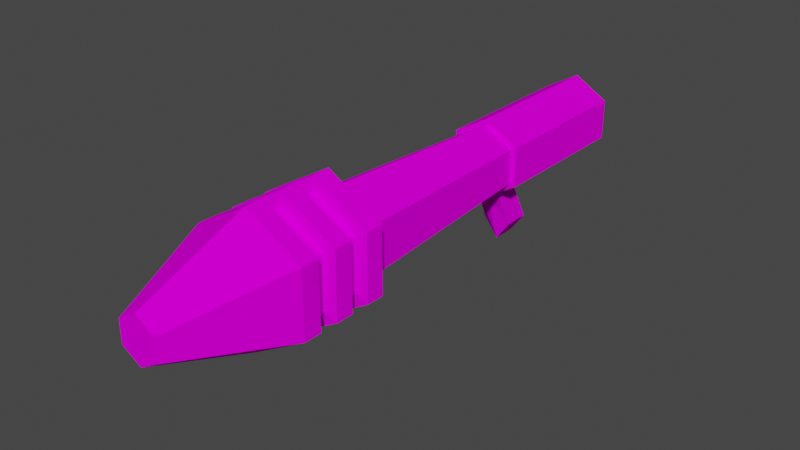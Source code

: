 # Source: Model_Pickup_wep02.blend  (saved by Blender 2.83.18; exported with 4.5.12 LTS)
import bpy
from mathutils import Matrix  # noqa: F401  (used for matrix-valued properties, if any)

bpy.ops.wm.read_factory_settings(use_empty=True)
scene = bpy.context.scene
scene.name = 'Scene'

# ---- collections
col_collection = bpy.data.collections.new('Collection'); scene.collection.children.link(col_collection)

# ---- images (referenced by path relative to the original .blend; pixels are not part of the script)
import os
ASSET_DIR = os.environ.get("B2B_ASSET_DIR", "")  # directory of the original .blend (textures are referenced by path, not embedded)
HERE = os.path.dirname(os.path.abspath(__file__))  # packed textures are extracted next to this script under _unpacked/

def load_image(name, relpath, width, height, colorspace="sRGB"):
    """Load a texture the original file referenced (path relative to the .blend, or extracted next to this script)."""
    p = next((c for c in (os.path.join(HERE, relpath), os.path.join(ASSET_DIR, relpath)) if relpath and os.path.exists(c)), "")
    if p:
        img = bpy.data.images.load(p, check_existing=True)
        img.name = name
    else:  # same state as the original file: an image datablock whose file is absent (Cycles renders it pink)
        img = bpy.data.images.new(name, width, height)
        img.source = "FILE"
        img.filepath = "//" + (relpath or name)
    img.colorspace_settings.name = colorspace
    return img
img_ms_modelview_wep_02_txt_png = load_image('MS_MODELVIEW_WEP_02_TXT.png', 'MS_MODELVIEW_WEP_02_TXT.png', 1024, 1024, 'sRGB')

# ---- materials (node trees are filled in below, after node groups)
mat_material_004 = bpy.data.materials.new('Material.004')
mat_material_004.use_transparent_shadow = False

# ---- material node trees
mat_material_004.use_nodes = True; mat_material_004.node_tree.nodes.clear()
_N = mat_material_004.node_tree.nodes; _L = mat_material_004.node_tree.links
n0 = _N.new('ShaderNodeOutputMaterial'); n0.name = 'Material Output'; n0.location = (300, 300)
n1 = _N.new('ShaderNodeBsdfPrincipled'); n1.name = 'Principled BSDF'; n1.location = (10, 300)
n1.distribution = 'GGX'
n1.subsurface_method = 'BURLEY'
n1.inputs[3].default_value = 1.45
n1.inputs[13].default_value = 0.0
n1.inputs[27].default_value = (0.0, 0.0, 0.0, 1.0)
n1.inputs[28].default_value = 1.0
n2 = _N.new('ShaderNodeTexImage'); n2.name = 'Image Texture'; n2.location = (-280, 280)
n2.image = img_ms_modelview_wep_02_txt_png
n2.interpolation = 'Closest'
_L.new(n1.outputs[0], n0.inputs[0])
_L.new(n2.outputs[0], n1.inputs[0])
n0.is_active_output = True

# ---- world
world_world = bpy.data.worlds.new('World'); scene.world = world_world
world_world.use_nodes = True; world_world.node_tree.nodes.clear()
_N = world_world.node_tree.nodes; _L = world_world.node_tree.links
n0 = _N.new('ShaderNodeOutputWorld'); n0.name = 'World Output'; n0.location = (300, 300)
n1 = _N.new('ShaderNodeBackground'); n1.name = 'Background'; n1.location = (10, 300)
n1.inputs[0].default_value = (0.05088, 0.05088, 0.05088, 1.0)
_L.new(n1.outputs[0], n0.inputs[0])
n0.is_active_output = True
world_world.color = (0.05088, 0.05088, 0.05088)
world_world.use_sun_shadow = False
world_world.sun_shadow_jitter_overblur = 0.0

# ---- meshes
me_cube_001 = bpy.data.meshes.new('Cube.001')
me_cube_001.from_pydata([(-0.02918, 0.01886, 0.1734), (-0.02357, 0.02279, 0.1819), (-0.008519, -0.02829, 0.156), (0.0, -0.02749, 0.1511), (0.008519, -0.02829, 0.156), (3.725e-09, -0.009619, 0.1511), (-0.008519, -0.008814, 0.156), (0.008519, -0.008814, 0.156), (0.0, -0.02749, 0.1511), (3.725e-09, -0.009619, 0.1511), (-0.008519, -0.02829, 0.156), (0.008519, -0.02829, 0.156), (-0.008519, -0.008814, 0.156), (0.008519, -0.008814, 0.156), (1.49e-08, -0.3296, 0.164), (-0.01403, -0.3296, 0.1721), (-0.01403, -0.3296, 0.1883), (-7.451e-09, -0.3296, 0.1964), (0.01403, -0.3296, 0.1883), (0.01403, -0.3296, 0.1721), (1.49e-08, -0.3296, 0.164), (-0.01403, -0.3296, 0.1721), (-0.01403, -0.3296, 0.1883), (-7.451e-09, -0.3296, 0.1964), (0.01403, -0.3296, 0.1883), (0.01403, -0.3296, 0.1721), (-0.04041, -0.2518, 0.1569), (1.49e-08, -0.2518, 0.1336), (-0.04041, -0.2518, 0.2035), (2.235e-08, -0.2518, 0.2269), (0.04041, -0.2518, 0.2035), (0.04041, -0.2518, 0.1569), (0.04041, -0.2259, 0.1569), (0.04041, -0.2259, 0.2035), (2.235e-08, -0.2259, 0.2269), (-0.04041, -0.2259, 0.2035), (1.49e-08, -0.2259, 0.1336), (-0.04041, -0.2259, 0.1569), (-0.04041, -0.2389, 0.1569), (1.863e-08, -0.2389, 0.1336), (-0.04041, -0.2389, 0.2035), (2.608e-08, -0.2389, 0.2269), (0.04041, -0.2389, 0.2035), (0.04041, -0.2389, 0.1569), (1.863e-08, -0.213, 0.2269), (0.04041, -0.213, 0.2035), (0.04041, -0.213, 0.1569), (1.118e-08, -0.213, 0.1336), (1.118e-08, -0.213, 0.1336), (-0.04041, -0.213, 0.1569), (-0.03232, -0.2272, 0.1616), (-0.03232, -0.2272, 0.1989), (1.49e-08, -0.2272, 0.2175), (0.03232, -0.2272, 0.1989), (0.03232, -0.2272, 0.1616), (1.118e-08, -0.2272, 0.1429), (-0.04041, -0.213, 0.2035), (-0.04041, -0.213, 0.1569), (-0.04041, -0.213, 0.2035), (1.863e-08, -0.213, 0.2269), (0.04041, -0.213, 0.2035), (0.04041, -0.213, 0.1569), (-0.03232, -0.2376, 0.1616), (2.235e-08, -0.2376, 0.1429), (-0.03232, -0.2376, 0.1989), (2.608e-08, -0.2376, 0.2175), (0.03232, -0.2376, 0.1989), (0.03232, -0.2376, 0.1616), (-0.04041, -0.2, 0.1569), (1.49e-08, -0.2, 0.1336), (-0.04041, -0.2, 0.2035), (1.49e-08, -0.2, 0.2269), (0.04041, -0.2, 0.2035), (0.04041, -0.2, 0.1569), (-0.04041, -0.187, 0.1569), (1.49e-08, -0.187, 0.1336), (-0.04041, -0.187, 0.2035), (2.235e-08, -0.187, 0.2269), (0.04041, -0.187, 0.2035), (0.04041, -0.187, 0.1569), (-0.03232, -0.2117, 0.1616), (1.49e-08, -0.2117, 0.1429), (-0.03232, -0.2117, 0.1989), (1.863e-08, -0.2117, 0.2175), (0.03232, -0.2117, 0.1989), (0.03232, -0.2117, 0.1616), (0.03232, -0.2013, 0.1616), (-0.03232, -0.2013, 0.1616), (1.118e-08, -0.2013, 0.1429), (-0.03232, -0.2013, 0.1989), (1.49e-08, -0.2013, 0.2175), (0.03232, -0.2013, 0.1989), (-0.02909, -0.187, 0.1634), (1.49e-08, -0.187, 0.1466), (-0.02909, -0.187, 0.197), (1.863e-08, -0.187, 0.2138), (0.02909, -0.187, 0.197), (0.02909, -0.187, 0.1634), (-0.02155, -0.03151, 0.1678), (3.725e-09, -0.03151, 0.1553), (-0.02155, -0.03151, 0.1927), (7.451e-09, -0.03151, 0.2051), (0.02155, -0.03151, 0.1927), (0.02155, -0.03151, 0.1678), (-0.008519, -0.02829, 0.156), (3.725e-09, -0.02749, 0.1511), (-0.02521, -0.03151, 0.1948), (1.118e-08, -0.03151, 0.2093), (0.02521, -0.03151, 0.1948), (0.008519, -0.02829, 0.156), (-0.02521, 0.08369, 0.1657), (7.451e-09, 0.08369, 0.1511), (-0.02521, 0.08369, 0.1948), (7.451e-09, 0.08369, 0.2093), (0.02521, 0.08369, 0.1948), (0.02521, 0.08369, 0.1657), (-0.02521, -0.005594, 0.1948), (1.118e-08, -0.005594, 0.2093), (7.451e-09, -0.009619, 0.1511), (-0.008519, -0.008814, 0.156), (0.008519, -0.008814, 0.156), (0.02521, -0.005594, 0.1948), (-0.02521, -0.03151, 0.1657), (3.725e-09, -0.03151, 0.1511), (0.02521, -0.03151, 0.1657), (-0.02521, -0.005594, 0.1657), (0.02521, -0.005594, 0.1657), (7.451e-09, -0.005594, 0.1511), (3.725e-09, -0.02749, 0.1511), (7.451e-09, -0.009619, 0.1511), (-0.008519, -0.02829, 0.156), (0.008519, -0.02829, 0.156), (-0.008519, -0.008814, 0.156), (0.008519, -0.008814, 0.156), (3.725e-09, -0.01309, 0.1112), (7.451e-09, 0.004781, 0.1112), (-0.01022, -0.01389, 0.1256), (0.01022, -0.01389, 0.1256), (-0.01022, 0.005586, 0.1256), (0.01022, 0.005586, 0.1256), (0.009001, -0.1872, 0.2188), (0.00473, -0.1872, 0.2087)], [(0, 1), (3, 8), (10, 2), (6, 12), (9, 5), (7, 13), (11, 4), (140, 141)], [(18, 17, 23, 24), (16, 15, 21, 22), (19, 18, 24, 25), (17, 16, 22, 23), (15, 14, 20, 21), (14, 19, 25, 20), (24, 23, 20, 25), (21, 20, 23, 22), (64, 51, 50, 62), (67, 54, 53, 66), (26, 38, 39, 27), (29, 41, 40, 28), (31, 43, 42, 30), (28, 40, 38, 26), (30, 42, 41, 29), (27, 39, 43, 31), (17, 29, 28, 16), (15, 26, 27, 14), (14, 27, 31, 19), (18, 30, 29, 17), (16, 28, 26, 15), (19, 31, 30, 18), (45, 60, 59, 44), (56, 58, 49, 57), (35, 51, 52, 34), (39, 63, 67, 43), (40, 64, 62, 38), (34, 52, 53, 33), (36, 55, 50, 37), (43, 67, 66, 42), (36, 47, 46, 32), (33, 45, 44, 34), (35, 56, 57, 37), (32, 46, 45, 33), (34, 44, 56, 35), (37, 57, 47, 36), (46, 61, 60, 45), (44, 59, 58, 56), (57, 49, 48, 47), (47, 48, 61, 46), (71, 90, 91, 72), (59, 83, 82, 58), (66, 53, 52, 65), (63, 55, 54, 67), (62, 50, 55, 63), (65, 52, 51, 64), (41, 65, 64, 40), (32, 54, 55, 36), (42, 66, 65, 41), (37, 50, 51, 35), (33, 53, 54, 32), (38, 62, 63, 39), (71, 77, 76, 70), (73, 79, 78, 72), (48, 81, 85, 61), (70, 89, 90, 71), (58, 82, 80, 49), (73, 86, 88, 69), (79, 97, 96, 78), (76, 94, 92, 74), (68, 74, 75, 69), (69, 75, 79, 73), (72, 78, 77, 71), (70, 76, 74, 68), (84, 91, 90, 83), (81, 88, 86, 85), (82, 89, 87, 80), (85, 86, 91, 84), (80, 87, 88, 81), (83, 90, 89, 82), (49, 80, 81, 48), (69, 88, 87, 68), (60, 84, 83, 59), (72, 91, 86, 73), (68, 87, 89, 70), (61, 85, 84, 60), (96, 102, 101, 95), (93, 99, 103, 97), (77, 95, 94, 76), (74, 92, 93, 75), (75, 93, 97, 79), (78, 96, 95, 77), (101, 107, 106, 100), (103, 124, 108, 102), (94, 100, 98, 92), (97, 103, 102, 96), (95, 101, 100, 94), (92, 98, 99, 93), (125, 110, 111, 127), (117, 113, 112, 116), (98, 122, 123, 99), (99, 123, 124, 103), (102, 108, 107, 101), (100, 106, 122, 98), (114, 115, 111, 113), (110, 112, 113, 111), (127, 111, 115, 126), (121, 114, 113, 117), (116, 112, 110, 125), (126, 115, 114, 121), (124, 126, 121, 108), (106, 116, 125, 122), (108, 121, 117, 107), (118, 129, 132, 119), (107, 117, 116, 106), (104, 130, 128, 105), (105, 123, 122, 104), (109, 124, 123, 105), (104, 122, 125, 119), (120, 126, 124, 109), (118, 127, 126, 120), (119, 125, 127, 118), (131, 137, 139, 133), (129, 135, 138, 132), (109, 131, 133, 120), (105, 128, 131, 109), (120, 133, 129, 118), (119, 132, 130, 104), (134, 135, 139, 137), (136, 138, 135, 134), (128, 134, 137, 131), (133, 139, 135, 129), (132, 138, 136, 130), (130, 136, 134, 128)])
_uv = me_cube_001.uv_layers.new(name='UVMap')
_uv.uv.foreach_set('vector', [0.1509, 0.04381, 0.1274, 0.06217, 0.1272, 0.0617, 0.1506, 0.04342, 0.09981, 0.06372, 0.07335, 0.04366, 0.07377, 0.04311, 0.09998, 0.06314, 0.3895, 0.9525, 0.4238, 0.9599, 0.4236, 0.9605, 0.3894, 0.9531, 0.1274, 0.06217, 0.09981, 0.06372, 0.09998, 0.06314, 0.1272, 0.0617, 0.3183, 0.9564, 0.3536, 0.9509, 0.3536, 0.9515, 0.3184, 0.957, 0.3536, 0.9509, 0.3895, 0.9525, 0.3894, 0.9531, 0.3536, 0.9515, 0.1506, 0.04342, 0.1272, 0.0617, 0.08931, 0.0002973, 0.1374, 0.003393, 0.07377, 0.04311, 0.08931, 0.0002973, 0.1272, 0.0617, 0.09998, 0.06314, 0.08154, 0.2316, 0.0826, 0.2517, 0.01037, 0.2512, 0.01023, 0.235, 0.4091, 0.7514, 0.4086, 0.7306, 0.4832, 0.7323, 0.4832, 0.7489, 0.2439, 0.7914, 0.2435, 0.7636, 0.3332, 0.7665, 0.3325, 0.7889, 0.1539, 0.1928, 0.1543, 0.2144, 0.08034, 0.2177, 0.08071, 0.1956, 0.4088, 0.789, 0.41, 0.7659, 0.4917, 0.7618, 0.4934, 0.7904, 0.08071, 0.1956, 0.08034, 0.2177, 0.001932, 0.2227, 0.0002973, 0.1951, 0.2411, 0.1847, 0.2429, 0.2124, 0.1543, 0.2144, 0.1539, 0.1928, 0.3325, 0.7889, 0.3332, 0.7665, 0.41, 0.7659, 0.4088, 0.789, 0.1274, 0.06217, 0.1539, 0.1928, 0.08071, 0.1956, 0.09981, 0.06372, 0.3183, 0.9564, 0.2439, 0.7914, 0.3325, 0.7889, 0.3536, 0.9509, 0.3536, 0.9509, 0.3325, 0.7889, 0.4088, 0.789, 0.3895, 0.9525, 0.1509, 0.04381, 0.2411, 0.1847, 0.1539, 0.1928, 0.1274, 0.06217, 0.09981, 0.06372, 0.08071, 0.1956, 0.0002973, 0.1951, 0.07335, 0.04366, 0.3895, 0.9525, 0.4088, 0.789, 0.4934, 0.7904, 0.4238, 0.9599, 0.2429, 0.2913, 0.2428, 0.2928, 0.1574, 0.2903, 0.1574, 0.2889, 0.08337, 0.2888, 0.08341, 0.2902, 0.002468, 0.2955, 0.00238, 0.2938, 0.08368, 0.2683, 0.0826, 0.2517, 0.157, 0.252, 0.1581, 0.2663, 0.3332, 0.7665, 0.3325, 0.7489, 0.4091, 0.7514, 0.41, 0.7659, 0.08034, 0.2177, 0.08154, 0.2316, 0.01023, 0.235, 0.001932, 0.2227, 0.1581, 0.2663, 0.157, 0.252, 0.2325, 0.2487, 0.2413, 0.2618, 0.3315, 0.7131, 0.3321, 0.7278, 0.2556, 0.7278, 0.2472, 0.7142, 0.41, 0.7659, 0.4091, 0.7514, 0.4832, 0.7489, 0.4917, 0.7618, 0.3315, 0.7131, 0.333, 0.69, 0.4088, 0.6923, 0.4079, 0.7134, 0.2413, 0.2618, 0.2429, 0.2913, 0.1574, 0.2889, 0.1581, 0.2663, 0.08368, 0.2683, 0.08337, 0.2888, 0.00238, 0.2938, 0.0005911, 0.2689, 0.4079, 0.7134, 0.4088, 0.6923, 0.4919, 0.6888, 0.4934, 0.7142, 0.1581, 0.2663, 0.1574, 0.2889, 0.08337, 0.2888, 0.08368, 0.2683, 0.2472, 0.7142, 0.2466, 0.6844, 0.333, 0.69, 0.3315, 0.7131, 0.4088, 0.6923, 0.4088, 0.6908, 0.4919, 0.687, 0.4919, 0.6888, 0.1574, 0.2889, 0.1574, 0.2903, 0.08341, 0.2902, 0.08337, 0.2888, 0.2466, 0.6844, 0.2467, 0.6829, 0.3331, 0.6886, 0.333, 0.69, 0.333, 0.69, 0.3331, 0.6886, 0.4088, 0.6908, 0.4088, 0.6923, 0.1578, 0.3406, 0.1576, 0.3268, 0.2319, 0.328, 0.2403, 0.3418, 0.1574, 0.2903, 0.1578, 0.3069, 0.08438, 0.3042, 0.08341, 0.2902, 0.2324, 0.2315, 0.2325, 0.2487, 0.157, 0.252, 0.1557, 0.2315, 0.3325, 0.7489, 0.3321, 0.7278, 0.4086, 0.7306, 0.4091, 0.7514, 0.255, 0.745, 0.2556, 0.7278, 0.3321, 0.7278, 0.3325, 0.7489, 0.1557, 0.2315, 0.157, 0.252, 0.0826, 0.2517, 0.08154, 0.2316, 0.1543, 0.2144, 0.1557, 0.2315, 0.08154, 0.2316, 0.08034, 0.2177, 0.4079, 0.7134, 0.4086, 0.7306, 0.3321, 0.7278, 0.3315, 0.7131, 0.2429, 0.2124, 0.2324, 0.2315, 0.1557, 0.2315, 0.1543, 0.2144, 0.0005911, 0.2689, 0.01037, 0.2512, 0.0826, 0.2517, 0.08368, 0.2683, 0.4934, 0.7142, 0.4832, 0.7323, 0.4086, 0.7306, 0.4079, 0.7134, 0.2435, 0.7636, 0.255, 0.745, 0.3325, 0.7489, 0.3332, 0.7665, 0.1578, 0.3406, 0.1552, 0.3619, 0.08614, 0.3618, 0.08654, 0.3404, 0.4069, 0.6394, 0.4079, 0.6176, 0.4889, 0.6079, 0.4927, 0.6376, 0.3331, 0.6886, 0.3333, 0.6717, 0.4082, 0.6764, 0.4088, 0.6908, 0.08654, 0.3404, 0.08537, 0.3241, 0.1576, 0.3268, 0.1578, 0.3406, 0.08341, 0.2902, 0.08438, 0.3042, 0.01132, 0.3083, 0.002468, 0.2955, 0.4069, 0.6394, 0.4077, 0.6561, 0.3342, 0.6514, 0.3343, 0.6373, 0.4079, 0.6176, 0.4061, 0.5981, 0.4741, 0.5898, 0.4889, 0.6079, 0.08614, 0.3618, 0.08846, 0.3809, 0.02172, 0.3904, 0.006801, 0.373, 0.2509, 0.6334, 0.2513, 0.6027, 0.3377, 0.6155, 0.3343, 0.6373, 0.3343, 0.6373, 0.3377, 0.6155, 0.4079, 0.6176, 0.4069, 0.6394, 0.2403, 0.3418, 0.2409, 0.3721, 0.1552, 0.3619, 0.1578, 0.3406, 0.08654, 0.3404, 0.08614, 0.3618, 0.006801, 0.373, 0.002482, 0.3439, 0.2323, 0.3108, 0.2319, 0.328, 0.1576, 0.3268, 0.1578, 0.3069, 0.3333, 0.6717, 0.3342, 0.6514, 0.4077, 0.6561, 0.4082, 0.6764, 0.08438, 0.3042, 0.08537, 0.3241, 0.01189, 0.3253, 0.01132, 0.3083, 0.4082, 0.6764, 0.4077, 0.6561, 0.4828, 0.6564, 0.483, 0.6737, 0.258, 0.6651, 0.2589, 0.6477, 0.3342, 0.6514, 0.3333, 0.6717, 0.1578, 0.3069, 0.1576, 0.3268, 0.08537, 0.3241, 0.08438, 0.3042, 0.2467, 0.6829, 0.258, 0.6651, 0.3333, 0.6717, 0.3331, 0.6886, 0.3343, 0.6373, 0.3342, 0.6514, 0.2589, 0.6477, 0.2509, 0.6334, 0.2428, 0.2928, 0.2323, 0.3108, 0.1578, 0.3069, 0.1574, 0.2903, 0.4927, 0.6376, 0.4828, 0.6564, 0.4077, 0.6561, 0.4069, 0.6394, 0.002482, 0.3439, 0.01189, 0.3253, 0.08537, 0.3241, 0.08654, 0.3404, 0.4088, 0.6908, 0.4082, 0.6764, 0.483, 0.6737, 0.4919, 0.687, 0.2238, 0.3968, 0.1938, 0.73, 0.1447, 0.7419, 0.1546, 0.3848, 0.339, 0.5923, 0.3598, 0.2433, 0.4121, 0.2383, 0.4061, 0.5981, 0.1552, 0.3619, 0.1546, 0.3848, 0.08846, 0.3809, 0.08614, 0.3618, 0.2513, 0.6027, 0.2693, 0.5782, 0.339, 0.5923, 0.3377, 0.6155, 0.3377, 0.6155, 0.339, 0.5923, 0.4061, 0.5981, 0.4079, 0.6176, 0.2409, 0.3721, 0.2238, 0.3968, 0.1546, 0.3848, 0.1552, 0.3619, 0.1447, 0.7419, 0.1457, 0.7488, 0.09104, 0.7483, 0.09207, 0.7396, 0.4121, 0.2383, 0.4123, 0.2296, 0.4735, 0.2437, 0.4663, 0.2516, 0.08846, 0.3809, 0.09207, 0.7396, 0.03525, 0.723, 0.02172, 0.3904, 0.4061, 0.5981, 0.4121, 0.2383, 0.4663, 0.2516, 0.4741, 0.5898, 0.1546, 0.3848, 0.1447, 0.7419, 0.09207, 0.7396, 0.08846, 0.3809, 0.2693, 0.5782, 0.3109, 0.2425, 0.3598, 0.2433, 0.339, 0.5923, 0.3022, 0.1996, 0.2849, 0.008519, 0.3469, 0.004164, 0.3575, 0.1797, 0.1455, 0.8009, 0.1428, 0.999, 0.07655, 0.9971, 0.0831, 0.7992, 0.3109, 0.2425, 0.3074, 0.2364, 0.3592, 0.2368, 0.3598, 0.2433, 0.3598, 0.2433, 0.3592, 0.2368, 0.4123, 0.2296, 0.4121, 0.2383, 0.1938, 0.73, 0.1988, 0.735, 0.1457, 0.7488, 0.1447, 0.7419, 0.09207, 0.7396, 0.09104, 0.7483, 0.02718, 0.7311, 0.03525, 0.723, 0.756, 0.2293, 0.7052, 0.2587, 0.6545, 0.2293, 0.756, 0.1707, 0.6545, 0.1707, 0.7052, 0.1414, 0.756, 0.1707, 0.6545, 0.2293, 0.3575, 0.1797, 0.3469, 0.004164, 0.4088, 0.002026, 0.4157, 0.1883, 0.21, 0.7952, 0.2094, 0.9997, 0.1428, 0.999, 0.1455, 0.8009, 0.0831, 0.7992, 0.07655, 0.9971, 0.01035, 0.9945, 0.01818, 0.7915, 0.4157, 0.1883, 0.4088, 0.002026, 0.4704, 0.0002973, 0.4757, 0.1891, 0.4123, 0.2296, 0.4157, 0.1883, 0.4757, 0.1891, 0.4735, 0.2437, 0.09104, 0.7483, 0.0831, 0.7992, 0.01818, 0.7915, 0.02718, 0.7311, 0.1988, 0.735, 0.21, 0.7952, 0.1455, 0.8009, 0.1457, 0.7488, 0.358, 0.1845, 0.358, 0.1848, 0.3408, 0.1938, 0.3404, 0.1936, 0.1457, 0.7488, 0.1455, 0.8009, 0.0831, 0.7992, 0.09104, 0.7483, 0.3428, 0.2295, 0.3433, 0.2293, 0.359, 0.2334, 0.359, 0.2337, 0.359, 0.2337, 0.3592, 0.2368, 0.3074, 0.2364, 0.3428, 0.2295, 0.3758, 0.2267, 0.4123, 0.2296, 0.3592, 0.2368, 0.359, 0.2337, 0.3428, 0.2295, 0.3074, 0.2364, 0.3022, 0.1996, 0.3404, 0.1936, 0.3767, 0.19, 0.4157, 0.1883, 0.4123, 0.2296, 0.3758, 0.2267, 0.358, 0.1845, 0.3575, 0.1797, 0.4157, 0.1883, 0.3767, 0.19, 0.3404, 0.1936, 0.3022, 0.1996, 0.3575, 0.1797, 0.358, 0.1845, 0.5963, 0.7319, 0.5023, 0.6925, 0.5394, 0.6564, 0.5938, 0.673, 0.59, 0.6488, 0.5317, 0.6443, 0.5409, 0.6347, 0.5963, 0.625, 0.3758, 0.2267, 0.3753, 0.2265, 0.3761, 0.1903, 0.3767, 0.19, 0.359, 0.2337, 0.359, 0.2334, 0.3753, 0.2265, 0.3758, 0.2267, 0.3767, 0.19, 0.3761, 0.1903, 0.358, 0.1848, 0.358, 0.1845, 0.3404, 0.1936, 0.3408, 0.1938, 0.3433, 0.2293, 0.3428, 0.2295, 0.494, 0.6286, 0.5317, 0.6443, 0.5394, 0.6564, 0.5023, 0.6925, 0.5354, 0.6157, 0.5409, 0.6347, 0.5317, 0.6443, 0.494, 0.6286, 0.5669, 0.563, 0.494, 0.6286, 0.5007, 0.5883, 0.5623, 0.5407, 0.5938, 0.673, 0.5394, 0.6564, 0.5317, 0.6443, 0.59, 0.6488, 0.5963, 0.625, 0.5409, 0.6347, 0.5354, 0.6157, 0.5889, 0.573, 0.5889, 0.573, 0.5354, 0.6157, 0.494, 0.6286, 0.5669, 0.563])
me_cube_001.materials.append(mat_material_004)
me_cube_001.use_remesh_fix_poles = True
me_cube_001.use_remesh_preserve_attributes = False
me_cube_001.use_mirror_vertex_groups = False
me_cube_001.update()
arm_armature = bpy.data.armatures.new('Armature')  # bones are not reproduced

# ---- objects
ob_model = bpy.data.objects.new('Model', me_cube_001)
ob_armature = bpy.data.objects.new('Armature', arm_armature)

# ---- transforms, parenting, visibility, modifiers, constraints
ob_model.parent = ob_armature
ob_model.location = (0.0, 3.725e-09, 0.0)
ob_model.lineart.crease_threshold = 0.0
_vg = ob_model.vertex_groups.new(name='Bone')
for _i, _w in zip([0, 1, 2, 3, 4, 5, 6, 7, 8, 9, 10, 11, 12, 13, 14, 15, 16, 17, 18, 19, 20, 21, 22, 23, 24, 25, 26, 27, 28, 29, 30, 31, 32, 33, 34, 35, 36, 37, 38, 39, 40, 41, 42, 43, 44, 45, 46, 47, 48, 49, 50, 51, 52, 53, 54, 55, 56, 57, 58, 59, 60, 61, 62, 63, 64, 65, 66, 67, 68, 69, 70, 71, 72, 73, 74, 75, 76, 77, 78, 79, 80, 81, 82, 83, 84, 85, 86, 87, 88, 89, 90, 91, 92, 93, 94, 95, 96, 97, 98, 99, 100, 101, 102, 103, 104, 105, 106, 107, 108, 109, 110, 111, 112, 113, 114, 115, 116, 117, 118, 119, 120, 121, 122, 123, 124, 125, 126, 127, 128, 129, 130, 131, 132, 133, 134, 135, 136, 137, 138, 139, 140, 141], [1.0, 1.0, 1.0, 1.0, 1.0, 1.0, 1.0, 1.0, 1.0, 1.0, 1.0, 1.0, 1.0, 1.0, 1.0, 1.0, 1.0, 1.0, 1.0, 1.0, 1.0, 1.0, 1.0, 1.0, 1.0, 1.0, 1.0, 1.0, 1.0, 1.0, 1.0, 1.0, 1.0, 1.0, 1.0, 1.0, 1.0, 1.0, 1.0, 1.0, 1.0, 1.0, 1.0, 1.0, 1.0, 1.0, 1.0, 1.0, 1.0, 1.0, 1.0, 1.0, 1.0, 1.0, 1.0, 1.0, 1.0, 1.0, 1.0, 1.0, 1.0, 1.0, 1.0, 1.0, 1.0, 1.0, 1.0, 1.0, 1.0, 1.0, 1.0, 1.0, 1.0, 1.0, 1.0, 1.0, 1.0, 1.0, 1.0, 1.0, 1.0, 1.0, 1.0, 1.0, 1.0, 1.0, 1.0, 1.0, 1.0, 1.0, 1.0, 1.0, 1.0, 1.0, 1.0, 1.0, 1.0, 1.0, 1.0, 1.0, 1.0, 1.0, 1.0, 1.0, 1.0, 1.0, 1.0, 1.0, 1.0, 1.0, 1.0, 1.0, 1.0, 1.0, 1.0, 1.0, 1.0, 1.0, 1.0, 1.0, 1.0, 1.0, 1.0, 1.0, 1.0, 1.0, 1.0, 1.0, 1.0, 1.0, 1.0, 1.0, 1.0, 1.0, 1.0, 1.0, 1.0, 1.0, 1.0, 1.0, 1.0, 1.0]): _vg.add([_i], _w, 'REPLACE')
_m = ob_model.modifiers.new('Armature', 'ARMATURE')
_m.object = ob_armature
ob_armature.location = (0.0, 0.0, 0.0)
ob_armature.display_type = 'SOLID'
ob_armature.show_in_front = True
ob_armature.lineart.crease_threshold = 0.0

# ---- collection membership
col_collection.objects.link(ob_model)
col_collection.objects.link(ob_armature)

# ---- scene / render settings (as saved in the file)
scene.frame_start = 1; scene.frame_end = 250; scene.frame_set(19)
scene.render.engine = 'BLENDER_EEVEE_NEXT'
scene.cycles.use_denoising = False
scene.cycles.samples = 128
scene.cycles.sampling_pattern = 'TABULATED_SOBOL'
scene.cycles.use_adaptive_sampling = False
scene.cycles.use_light_tree = False
scene.view_settings.view_transform = 'Filmic'
bpy.context.view_layer.update()

# ---- added for rendering (the .blend has no active camera and no usable light): camera, sun
cam_auto = bpy.data.cameras.new('AutoCamera')
cam_auto.lens = 50.0
cam_auto.sensor_width = 36.0
cam_auto.clip_end = 1000.0
ob_auto_camera = bpy.data.objects.new('AutoCamera', cam_auto)
scene.collection.objects.link(ob_auto_camera)
ob_auto_camera.location = (0.404059, -0.607828, 0.487959)
ob_auto_camera.rotation_euler = (1.09748, -7.21219e-08, 0.694738)
scene.camera = ob_auto_camera
light_auto_sun = bpy.data.lights.new('AutoSun', 'SUN')
light_auto_sun.energy = 3.0
light_auto_sun.angle = 0.0523599
ob_auto_sun = bpy.data.objects.new('AutoSun', light_auto_sun)
scene.collection.objects.link(ob_auto_sun)
ob_auto_sun.rotation_euler = (0.872665, 0.174533, 0.523599)
bpy.context.view_layer.update()
